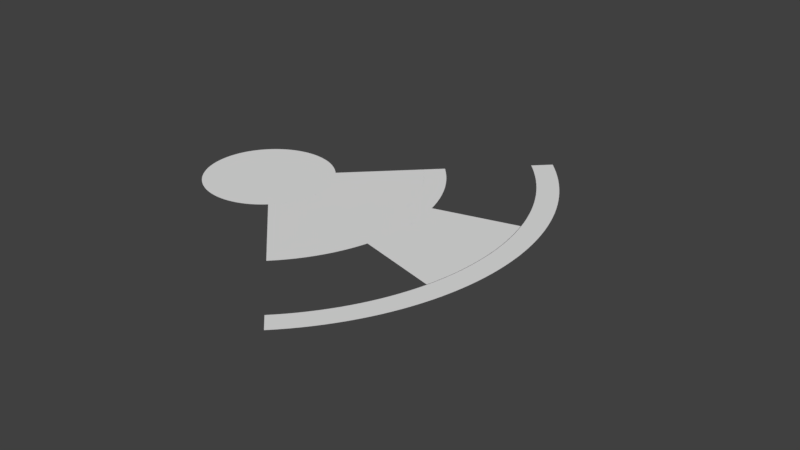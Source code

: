 # Source: BasePlots.blend  (saved by Blender 2.78.0; exported with 4.5.12 LTS)
import bpy
from mathutils import Matrix  # noqa: F401  (used for matrix-valued properties, if any)

bpy.ops.wm.read_factory_settings(use_empty=True)
scene = bpy.context.scene
scene.name = 'Scene'

# ---- collections
col_collection_1 = bpy.data.collections.new('Collection 1'); scene.collection.children.link(col_collection_1)

# ---- materials (node trees are filled in below, after node groups)
mat_white = bpy.data.materials.new('White')
mat_white.alpha_threshold = 0.0
mat_white.use_transparent_shadow = False
mat_white.roughness = 0.5
mat_white.line_color = (0.0, 0.0, 0.0, 1.0)

# ---- material node trees

# ---- world
world_world = bpy.data.worlds.new('World'); scene.world = world_world
world_world.color = (0.05088, 0.05088, 0.05088)
world_world.use_sun_shadow = False
world_world.sun_shadow_jitter_overblur = 0.0
world_world.cycles.sampling_method = 'MANUAL'

# ---- meshes
me_plane_005 = bpy.data.meshes.new('Plane.005')
me_plane_005.from_pydata([(0.1278, -1.81e-06, -2.071), (2.128, -1.81e-06, -2.071), (0.1257, -1.582e-06, -1.809), (2.125, -1.467e-06, -1.678), (0.1193, -1.354e-06, -1.548), (2.115, -1.125e-06, -1.287), (0.1086, -1.126e-06, -1.288), (2.099, -7.833e-07, -0.896), (0.0937, -8.992e-07, -1.029), (2.077, -4.427e-07, -0.5064), (0.07453, -6.733e-07, -0.7701), (2.048, -1.036e-07, -0.1186), (0.05115, -4.486e-07, -0.5131), (2.013, 2.336e-07, 0.2672), (0.02357, -2.254e-07, -0.2578), (1.971, 5.687e-07, 0.6505), (-0.008162, -3.824e-09, -0.004374), (1.924, 9.012e-07, 1.031), (-0.04403, 2.158e-07, 0.2468), (1.87, 1.231e-06, 1.408), (-0.08398, 4.332e-07, 0.4955), (1.81, 1.557e-06, 1.781), (-0.128, 6.482e-07, 0.7415), (1.744, 1.88e-06, 2.15), (-0.176, 8.606e-07, 0.9844), (1.672, 2.199e-06, 2.515), (-0.2279, 1.07e-06, 1.224), (1.594, 2.513e-06, 2.875), (-0.2838, 1.277e-06, 1.46), (1.51, 2.823e-06, 3.229), (-0.3435, 1.48e-06, 1.693), (1.42, 3.128e-06, 3.578), (-0.4069, 1.679e-06, 1.921), (1.325, 3.428e-06, 3.921)], [], [(0, 1, 3, 2), (2, 3, 5, 4), (4, 5, 7, 6), (6, 7, 9, 8), (8, 9, 11, 10), (12, 13, 15, 14), (10, 11, 13, 12), (14, 15, 17, 16), (16, 17, 19, 18), (18, 19, 21, 20), (20, 21, 23, 22), (22, 23, 25, 24), (24, 25, 27, 26), (26, 27, 29, 28), (28, 29, 31, 30), (30, 31, 33, 32)])
me_plane_005.use_remesh_preserve_volume = False
me_plane_005.use_remesh_preserve_attributes = False
me_plane_005.use_mirror_vertex_groups = False
me_plane_005.update()
me_plane_004 = bpy.data.meshes.new('Plane.004')
me_plane_004.from_pydata([(7.029, -3.709e-07, -8.485), (9.029, -3.709e-07, -8.485), (7.017, -3.709e-07, -8.093), (9.016, -3.709e-07, -8.06), (6.978, -3.709e-07, -7.7), (8.974, -3.709e-07, -7.635), (6.914, -3.709e-07, -7.309), (8.904, -3.709e-07, -7.211), (6.824, -3.709e-07, -6.919), (8.807, -3.709e-07, -6.788), (6.709, -3.709e-07, -6.531), (8.682, -3.709e-07, -6.368), (6.568, -3.709e-07, -6.144), (8.53, -3.709e-07, -5.949), (6.402, -3.709e-07, -5.76), (8.35, -3.709e-07, -5.533), (6.212, -3.709e-07, -5.379), (8.144, -3.709e-07, -5.121), (5.996, -3.709e-07, -5.002), (7.91, -3.709e-07, -4.712), (5.756, -3.709e-07, -4.628), (7.65, -3.709e-07, -4.307), (5.491, -3.709e-07, -4.258), (7.363, -3.709e-07, -3.906), (5.203, -3.709e-07, -3.893), (7.05, -3.709e-07, -3.51), (4.89, -3.709e-07, -3.533), (6.712, -3.709e-07, -3.12), (4.554, -3.709e-07, -3.178), (6.348, -3.709e-07, -2.736), (4.196, -3.709e-07, -2.829), (5.959, -3.709e-07, -2.357), (3.814, -3.709e-07, -2.485), (5.546, -3.709e-07, -1.985), (3.41, -3.709e-07, -2.148), (5.109, -3.709e-07, -1.62), (2.985, -3.709e-07, -1.818), (4.648, -3.709e-07, -1.263), (2.538, -3.709e-07, -1.496), (4.163, -3.709e-07, -0.9131), (2.07, -3.709e-07, -1.18), (3.657, -3.709e-07, -0.5714), (1.582, -3.709e-07, -0.8726), (3.128, -3.709e-07, -0.2382), (1.074, -3.709e-07, -0.5731), (2.577, -3.709e-07, 0.08621), (0.5462, -3.709e-07, -0.2822), (2.006, -3.709e-07, 0.4014), (-7.629e-06, -3.709e-07, -3.815e-06), (1.414, -3.709e-07, 0.7071), (-0.5644, -3.709e-07, 0.2731), (0.8028, -3.709e-07, 1.003), (-1.146, -3.709e-07, 0.5368), (0.1724, -3.709e-07, 1.289), (-1.745, -3.709e-07, 0.7908), (-0.4763, -3.709e-07, 1.564), (-2.36, -3.709e-07, 1.035), (-1.143, -3.709e-07, 1.828), (-2.991, -3.709e-07, 1.269), (-1.826, -3.709e-07, 2.082), (-3.637, -3.709e-07, 1.492), (-2.526, -3.709e-07, 2.324), (-4.297, -3.709e-07, 1.705), (-3.241, -3.709e-07, 2.554), (-4.971, -3.709e-07, 1.907), (-3.971, -3.709e-07, 2.773), (-5.657, -3.709e-07, 2.098), (-4.714, -3.709e-07, 2.98), (-6.356, -3.709e-07, 2.277), (-5.471, -3.709e-07, 3.174), (-7.066, -3.709e-07, 2.445), (-6.24, -3.709e-07, 3.356), (-7.786, -3.709e-07, 2.601), (-7.021, -3.709e-07, 3.525), (-8.517, -3.709e-07, 2.746), (-7.812, -3.709e-07, 3.681), (-9.256, -3.709e-07, 2.878), (-8.613, -3.709e-07, 3.825), (-10.0, -3.709e-07, 2.998), (-9.423, -3.709e-07, 3.955), (-10.76, -3.709e-07, 3.106), (-10.24, -3.709e-07, 4.072), (-11.52, -3.709e-07, 3.201), (-11.07, -3.709e-07, 4.175), (-12.29, -3.709e-07, 3.284), (-11.9, -3.709e-07, 4.265), (-13.06, -3.709e-07, 3.354), (-12.74, -3.709e-07, 4.341), (-13.84, -3.709e-07, 3.412), (-13.58, -3.709e-07, 4.404), (-14.62, -3.709e-07, 3.457), (-14.42, -3.709e-07, 4.452), (-15.4, -3.709e-07, 3.489), (-15.27, -3.709e-07, 4.487), (-16.19, -3.709e-07, 3.508), (-16.12, -3.709e-07, 4.508), (-16.97, -3.709e-07, 3.515), (-16.97, -3.709e-07, 4.515)], [], [(0, 1, 3, 2), (2, 3, 5, 4), (4, 5, 7, 6), (6, 7, 9, 8), (8, 9, 11, 10), (10, 11, 13, 12), (12, 13, 15, 14), (16, 17, 19, 18), (14, 15, 17, 16), (18, 19, 21, 20), (20, 21, 23, 22), (22, 23, 25, 24), (24, 25, 27, 26), (26, 27, 29, 28), (28, 29, 31, 30), (30, 31, 33, 32), (32, 33, 35, 34), (34, 35, 37, 36), (38, 39, 41, 40), (36, 37, 39, 38), (40, 41, 43, 42), (42, 43, 45, 44), (44, 45, 47, 46), (46, 47, 49, 48), (48, 49, 51, 50), (50, 51, 53, 52), (52, 53, 55, 54), (54, 55, 57, 56), (56, 57, 59, 58), (60, 61, 63, 62), (58, 59, 61, 60), (62, 63, 65, 64), (64, 65, 67, 66), (66, 67, 69, 68), (68, 69, 71, 70), (70, 71, 73, 72), (72, 73, 75, 74), (74, 75, 77, 76), (76, 77, 79, 78), (78, 79, 81, 80), (82, 83, 85, 84), (80, 81, 83, 82), (84, 85, 87, 86), (86, 87, 89, 88), (88, 89, 91, 90), (90, 91, 93, 92), (92, 93, 95, 94), (94, 95, 97, 96)])
me_plane_004.use_remesh_preserve_volume = False
me_plane_004.use_remesh_preserve_attributes = False
me_plane_004.use_mirror_vertex_groups = False
me_plane_004.update()
me_plane_002 = bpy.data.meshes.new('Plane.002')
me_plane_002.from_pydata([(4.101, -2.164e-07, -4.95), (6.101, -2.164e-07, -4.95), (4.084, -2.013e-07, -4.606), (6.081, -1.992e-07, -4.557), (4.033, -1.864e-07, -4.264), (6.023, -1.821e-07, -4.166), (3.949, -1.715e-07, -3.923), (5.927, -1.65e-07, -3.776), (3.832, -1.567e-07, -3.584), (5.793, -1.481e-07, -3.389), (3.681, -1.42e-07, -3.249), (5.621, -1.314e-07, -3.006), (3.498, -1.275e-07, -2.918), (5.412, -1.149e-07, -2.627), (3.282, -1.133e-07, -2.592), (5.165, -9.855e-08, -2.255), (3.035, -9.927e-08, -2.271), (4.883, -8.254e-08, -1.888), (2.756, -8.554e-08, -1.957), (4.564, -6.685e-08, -1.529), (2.447, -7.212e-08, -1.65), (4.211, -5.152e-08, -1.179), (2.109, -5.906e-08, -1.351), (3.824, -3.658e-08, -0.8369), (1.741, -4.637e-08, -1.061), (3.404, -2.208e-08, -0.5052), (1.345, -3.409e-08, -0.7799), (2.952, -8.049e-09, -0.1842), (0.9227, -2.225e-08, -0.509), (2.469, 5.481e-09, 0.1254), (0.4738, -1.088e-08, -0.2488), (1.956, 1.848e-08, 0.4227), (1.049e-05, 1.563e-13, 2.861e-06), (1.414, 3.091e-08, 0.7071), (-0.4977, 1.036e-08, 0.2369), (0.8455, 4.274e-08, 0.9779), (-1.018, 2.017e-08, 0.4613), (0.2508, 5.395e-08, 1.234), (-1.56, 2.941e-08, 0.6727), (-0.3683, 6.451e-08, 1.476), (-2.121, 3.805e-08, 0.8705), (-1.01, 7.44e-08, 1.702), (-2.702, 4.609e-08, 1.054), (-1.674, 8.358e-08, 1.912), (-3.3, 5.349e-08, 1.224), (-2.357, 9.204e-08, 2.106), (-3.914, 6.024e-08, 1.378), (-3.059, 9.976e-08, 2.282), (-4.542, 6.633e-08, 1.517), (-3.777, 1.067e-07, 2.441), (-5.183, 7.173e-08, 1.641), (-4.509, 1.129e-07, 2.583), (-5.835, 7.644e-08, 1.749), (-5.255, 1.183e-07, 2.706), (-6.498, 8.045e-08, 1.84), (-6.012, 1.229e-07, 2.811), (-7.168, 8.374e-08, 1.916), (-6.778, 1.266e-07, 2.897), (-7.845, 8.631e-08, 1.974), (-7.552, 1.295e-07, 2.964), (-8.527, 8.815e-08, 2.017), (-8.331, 1.316e-07, 3.012), (-9.213, 8.925e-08, 2.042), (-9.114, 1.329e-07, 3.041), (-9.899, 8.962e-08, 2.05), (-9.899, 1.333e-07, 3.05)], [], [(0, 1, 3, 2), (2, 3, 5, 4), (4, 5, 7, 6), (6, 7, 9, 8), (8, 9, 11, 10), (10, 11, 13, 12), (12, 13, 15, 14), (16, 17, 19, 18), (14, 15, 17, 16), (18, 19, 21, 20), (20, 21, 23, 22), (22, 23, 25, 24), (24, 25, 27, 26), (26, 27, 29, 28), (28, 29, 31, 30), (30, 31, 33, 32), (32, 33, 35, 34), (34, 35, 37, 36), (38, 39, 41, 40), (36, 37, 39, 38), (40, 41, 43, 42), (42, 43, 45, 44), (44, 45, 47, 46), (46, 47, 49, 48), (48, 49, 51, 50), (50, 51, 53, 52), (52, 53, 55, 54), (54, 55, 57, 56), (56, 57, 59, 58), (60, 61, 63, 62), (58, 59, 61, 60), (62, 63, 65, 64)])
me_plane_002.use_remesh_preserve_volume = False
me_plane_002.use_remesh_preserve_attributes = False
me_plane_002.use_mirror_vertex_groups = False
me_plane_002.update()
me_plane_001 = bpy.data.meshes.new('Plane.001')
me_plane_001.from_pydata([(0.4393, -1.855e-06, -2.121), (2.439, -1.855e-06, -2.121), (0.4375, -1.726e-06, -1.974), (2.435, -1.554e-06, -1.778), (0.4321, -1.597e-06, -1.827), (2.422, -1.255e-06, -1.435), (0.4231, -1.47e-06, -1.681), (2.401, -9.566e-07, -1.094), (0.4105, -1.343e-06, -1.536), (2.372, -6.607e-07, -0.7557), (0.3944, -1.217e-06, -1.392), (2.334, -3.676e-07, -0.4205), (0.3748, -1.093e-06, -1.25), (2.289, -7.81e-08, -0.08933), (0.3517, -9.71e-07, -1.111), (2.235, 2.071e-07, 0.2369), (0.3252, -8.509e-07, -0.9733), (2.173, 4.873e-07, 0.5575), (0.2953, -7.332e-07, -0.8387), (2.103, 7.619e-07, 0.8716), (0.2622, -6.182e-07, -0.7071), (2.026, 1.03e-06, 1.178), (0.2259, -5.062e-07, -0.579), (1.941, 1.292e-06, 1.477), (0.1865, -3.974e-07, -0.4546), (1.849, 1.545e-06, 1.768), (0.1442, -2.922e-07, -0.3342), (1.751, 1.791e-06, 2.049), (0.09886, -1.907e-07, -0.2181), (1.645, 2.028e-06, 2.319), (0.05077, -9.324e-08, -0.1066), (1.533, 2.255e-06, 2.58), (-4.768e-07, -1.035e-11, 0.0), (1.414, 2.473e-06, 2.828), (-0.05332, 8.875e-08, 0.1015), (1.29, 2.68e-06, 3.065), (-0.1091, 1.728e-07, 0.1977), (1.16, 2.876e-06, 3.29), (-0.1671, 2.52e-07, 0.2883), (1.024, 3.061e-06, 3.501), (-0.2273, 3.262e-07, 0.3731), (0.8838, 3.234e-06, 3.699), (-0.2895, 3.95e-07, 0.4519), (0.7387, 3.394e-06, 3.883), (-0.3536, 4.585e-07, 0.5244), (0.5892, 3.542e-06, 4.052), (-0.4193, 5.164e-07, 0.5906), (0.4358, 3.678e-06, 4.207), (-0.4866, 5.685e-07, 0.6503), (0.2787, 3.799e-06, 4.346), (-0.5553, 6.148e-07, 0.7033), (0.1185, 3.907e-06, 4.469), (-0.6252, 6.552e-07, 0.7495), (-0.04466, 4.002e-06, 4.577), (-0.6962, 6.896e-07, 0.7888), (-0.2102, 4.082e-06, 4.669), (-0.768, 7.178e-07, 0.821), (-0.3778, 4.147e-06, 4.744), (-0.8406, 7.398e-07, 0.8462), (-0.5471, 4.199e-06, 4.803), (-0.9136, 7.555e-07, 0.8642), (-0.7176, 4.236e-06, 4.845), (-0.9871, 7.65e-07, 0.8751), (-0.8889, 4.258e-06, 4.87), (-1.061, 7.682e-07, 0.8787), (-1.061, 4.265e-06, 4.879)], [], [(0, 1, 3, 2), (2, 3, 5, 4), (4, 5, 7, 6), (8, 9, 11, 10), (6, 7, 9, 8), (10, 11, 13, 12), (12, 13, 15, 14), (14, 15, 17, 16), (16, 17, 19, 18), (18, 19, 21, 20), (20, 21, 23, 22), (22, 23, 25, 24), (24, 25, 27, 26), (26, 27, 29, 28), (30, 31, 33, 32), (28, 29, 31, 30), (32, 33, 35, 34), (34, 35, 37, 36), (36, 37, 39, 38), (38, 39, 41, 40), (40, 41, 43, 42), (42, 43, 45, 44), (44, 45, 47, 46), (46, 47, 49, 48), (48, 49, 51, 50), (52, 53, 55, 54), (50, 51, 53, 52), (54, 55, 57, 56), (56, 57, 59, 58), (58, 59, 61, 60), (60, 61, 63, 62), (62, 63, 65, 64)])
me_plane_001.use_remesh_preserve_volume = False
me_plane_001.use_remesh_preserve_attributes = False
me_plane_001.use_mirror_vertex_groups = False
me_plane_001.update()
me_circle_001 = bpy.data.meshes.new('Circle.001')
me_circle_001.from_pydata([(0.0, 3.0, 0.0), (-0.1472, 2.996, 0.0), (-0.2941, 2.986, 0.0), (-0.4402, 2.968, 0.0), (-0.5853, 2.942, 0.0), (-0.7289, 2.91, 0.0), (-0.8709, 2.871, 0.0), (-1.011, 2.825, 0.0), (-1.148, 2.772, 0.0), (-1.283, 2.712, 0.0), (-1.414, 2.646, 0.0), (-1.542, 2.573, 0.0), (-1.667, 2.494, 0.0), (-1.787, 2.41, 0.0), (-1.903, 2.319, 0.0), (-2.015, 2.223, 0.0), (-2.121, 2.121, 0.0), (-2.223, 2.015, 0.0), (-2.319, 1.903, 0.0), (-2.41, 1.787, 0.0), (-2.494, 1.667, 0.0), (-2.573, 1.542, 0.0), (-2.646, 1.414, 0.0), (-2.712, 1.283, 0.0), (-2.772, 1.148, 0.0), (-2.825, 1.011, 0.0), (-2.871, 0.8709, 0.0), (-2.91, 0.7289, 0.0), (-2.942, 0.5853, 0.0), (-2.968, 0.4402, 0.0), (-2.986, 0.2941, 0.0), (-2.996, 0.1472, 0.0), (-3.0, -1.204e-06, 0.0), (-2.996, -0.1472, 0.0), (-2.986, -0.2941, 0.0), (-2.968, -0.4402, 0.0), (-2.942, -0.5853, 0.0), (-2.91, -0.7289, 0.0), (-2.871, -0.8709, 0.0), (-2.825, -1.011, 0.0), (-2.772, -1.148, 0.0), (-2.712, -1.283, 0.0), (-2.646, -1.414, 0.0), (-2.573, -1.542, 0.0), (-2.494, -1.667, 0.0), (-2.41, -1.787, 0.0), (-2.319, -1.903, 0.0), (-2.223, -2.015, 0.0), (-2.121, -2.121, 0.0), (-2.015, -2.223, 0.0), (-1.903, -2.319, 0.0), (-1.787, -2.41, 0.0), (-1.667, -2.494, 0.0), (-1.542, -2.573, 0.0), (-1.414, -2.646, 0.0), (-1.283, -2.712, 0.0), (-1.148, -2.772, 0.0), (-1.011, -2.825, 0.0), (-0.8709, -2.871, 0.0), (-0.7289, -2.91, 0.0), (-0.5853, -2.942, 0.0), (-0.4402, -2.968, 0.0), (-0.2941, -2.986, 0.0), (-0.1472, -2.996, 0.0), (-5.46e-06, -3.0, 0.0), (0.1472, -2.996, 0.0), (0.294, -2.986, 0.0), (0.4402, -2.968, 0.0), (0.5853, -2.942, 0.0), (0.7289, -2.91, 0.0), (0.8708, -2.871, 0.0), (1.011, -2.825, 0.0), (1.148, -2.772, 0.0), (1.283, -2.712, 0.0), (1.414, -2.646, 0.0), (1.542, -2.573, 0.0), (1.667, -2.494, 0.0), (1.787, -2.41, 0.0), (1.903, -2.319, 0.0), (2.015, -2.223, 0.0), (2.121, -2.121, 0.0), (2.223, -2.015, 0.0), (2.319, -1.903, 0.0), (2.41, -1.787, 0.0), (2.494, -1.667, 0.0), (2.573, -1.542, 0.0), (2.646, -1.414, 0.0), (2.712, -1.283, 0.0), (2.772, -1.148, 0.0), (2.825, -1.011, 0.0), (2.871, -0.8709, 0.0), (2.91, -0.7289, 0.0), (2.942, -0.5853, 0.0), (2.968, -0.4402, 0.0), (2.986, -0.2941, 0.0), (2.996, -0.1472, 0.0), (3.0, -4.256e-06, 0.0), (2.996, 0.1472, 0.0), (2.986, 0.294, 0.0), (2.968, 0.4402, 0.0), (2.942, 0.5853, 0.0), (2.91, 0.7289, 0.0), (2.871, 0.8709, 0.0), (2.825, 1.011, 0.0), (2.772, 1.148, 0.0), (2.712, 1.283, 0.0), (2.646, 1.414, 0.0), (2.573, 1.542, 0.0), (2.494, 1.667, 0.0), (2.41, 1.787, 0.0), (2.319, 1.903, 0.0), (2.223, 2.015, 0.0), (2.121, 2.121, 0.0), (2.015, 2.223, 0.0), (1.903, 2.319, 0.0), (1.787, 2.41, 0.0), (1.667, 2.494, 0.0), (1.542, 2.573, 0.0), (1.414, 2.646, 0.0), (1.283, 2.712, 0.0), (1.148, 2.772, 0.0), (1.011, 2.825, 0.0), (0.8708, 2.871, 0.0), (0.7289, 2.91, 0.0), (0.5853, 2.942, 0.0), (0.4402, 2.968, 0.0), (0.294, 2.986, 0.0), (0.1472, 2.996, 0.0)], [], [(0, 1, 2, 3, 4, 5, 6, 7, 8, 9, 10, 11, 12, 13, 14, 15, 16, 17, 18, 19, 20, 21, 22, 23, 24, 25, 26, 27, 28, 29, 30, 31, 32, 33, 34, 35, 36, 37, 38, 39, 40, 41, 42, 43, 44, 45, 46, 47, 48, 49, 50, 51, 52, 53, 54, 55, 56, 57, 58, 59, 60, 61, 62, 63, 64, 65, 66, 67, 68, 69, 70, 71, 72, 73, 74, 75, 76, 77, 78, 79, 80, 81, 82, 83, 84, 85, 86, 87, 88, 89, 90, 91, 92, 93, 94, 95, 96, 97, 98, 99, 100, 101, 102, 103, 104, 105, 106, 107, 108, 109, 110, 111, 112, 113, 114, 115, 116, 117, 118, 119, 120, 121, 122, 123, 124, 125, 126, 127)])
_uv = me_circle_001.uv_layers.new(name='UVMap')
_uv.uv.foreach_set('vector', [0.5, 1.0, 0.4755, 0.9994, 0.451, 0.9976, 0.4266, 0.9946, 0.4025, 0.9904, 0.3785, 0.985, 0.3549, 0.9785, 0.3316, 0.9708, 0.3087, 0.9619, 0.2862, 0.952, 0.2643, 0.941, 0.2429, 0.9289, 0.2222, 0.9157, 0.2022, 0.9016, 0.1828, 0.8865, 0.1642, 0.8705, 0.1464, 0.8536, 0.1295, 0.8358, 0.1135, 0.8172, 0.0984, 0.7978, 0.08427, 0.7778, 0.07114, 0.7571, 0.05904, 0.7357, 0.04801, 0.7138, 0.03806, 0.6913, 0.02923, 0.6684, 0.02153, 0.6451, 0.01498, 0.6215, 0.009607, 0.5975, 0.005412, 0.5734, 0.002408, 0.549, 0.0006023, 0.5245, 0.0, 0.5, 0.0006023, 0.4755, 0.002408, 0.451, 0.005412, 0.4266, 0.009607, 0.4025, 0.01498, 0.3785, 0.02153, 0.3549, 0.02923, 0.3316, 0.03806, 0.3087, 0.04801, 0.2862, 0.05904, 0.2643, 0.07114, 0.2429, 0.08427, 0.2222, 0.0984, 0.2022, 0.1135, 0.1828, 0.1295, 0.1642, 0.1464, 0.1464, 0.1642, 0.1295, 0.1828, 0.1135, 0.2022, 0.0984, 0.2222, 0.08427, 0.2429, 0.07114, 0.2643, 0.05904, 0.2862, 0.04801, 0.3087, 0.03806, 0.3316, 0.02923, 0.3549, 0.02153, 0.3785, 0.01498, 0.4025, 0.009607, 0.4266, 0.005412, 0.451, 0.002408, 0.4755, 0.0006023, 0.5, 0.0, 0.5245, 0.0006022, 0.549, 0.002408, 0.5734, 0.005412, 0.5975, 0.009607, 0.6215, 0.01498, 0.6451, 0.02153, 0.6684, 0.02923, 0.6913, 0.03806, 0.7138, 0.048, 0.7357, 0.05904, 0.7571, 0.07113, 0.7778, 0.08426, 0.7978, 0.0984, 0.8172, 0.1135, 0.8358, 0.1295, 0.8536, 0.1464, 0.8705, 0.1642, 0.8865, 0.1828, 0.9016, 0.2021, 0.9157, 0.2222, 0.9289, 0.2429, 0.941, 0.2643, 0.952, 0.2862, 0.9619, 0.3087, 0.9708, 0.3316, 0.9785, 0.3549, 0.985, 0.3785, 0.9904, 0.4025, 0.9946, 0.4266, 0.9976, 0.451, 0.9994, 0.4755, 1.0, 0.5, 0.9994, 0.5245, 0.9976, 0.549, 0.9946, 0.5734, 0.9904, 0.5975, 0.985, 0.6215, 0.9785, 0.6451, 0.9708, 0.6684, 0.9619, 0.6913, 0.952, 0.7138, 0.941, 0.7357, 0.9289, 0.7571, 0.9157, 0.7778, 0.9016, 0.7978, 0.8865, 0.8172, 0.8705, 0.8358, 0.8536, 0.8536, 0.8358, 0.8705, 0.8172, 0.8865, 0.7978, 0.9016, 0.7778, 0.9157, 0.7571, 0.9289, 0.7357, 0.941, 0.7138, 0.952, 0.6913, 0.9619, 0.6684, 0.9708, 0.6451, 0.9785, 0.6215, 0.985, 0.5975, 0.9904, 0.5734, 0.9946, 0.549, 0.9976, 0.5245, 0.9994])
me_circle_001.materials.append(mat_white)
me_circle_001.use_remesh_preserve_volume = False
me_circle_001.use_remesh_preserve_attributes = False
me_circle_001.use_mirror_vertex_groups = False
me_circle_001.update()

# ---- objects
ob_plane_002 = bpy.data.objects.new('Plane.002', me_plane_005)
ob_plane_003 = bpy.data.objects.new('Plane.003', me_plane_004)
ob_plane_001 = bpy.data.objects.new('Plane.001', me_plane_002)
ob_plane = bpy.data.objects.new('Plane', me_plane_001)
ob_circle = bpy.data.objects.new('Circle', me_circle_001)

# ---- transforms, parenting, visibility, modifiers, constraints
ob_plane_002.location = (8.0, 0.0, 0.0)
ob_plane_002.rotation_euler = (-1.571, 0.0, -0.2618)
ob_plane_002.scale = (2.0, 0.05, 1.0)
ob_plane_002.lineart.crease_threshold = 0.0
ob_plane_003.location = (12.0, 0.0, 0.0)
ob_plane_003.rotation_euler = (1.571, 0.0, 0.7854)
ob_plane_003.scale = (0.5, 1.0, 1.0)
ob_plane_003.lineart.crease_threshold = 0.0
ob_plane_001.location = (7.0, 0.0, 0.0)
ob_plane_001.rotation_euler = (1.571, 0.0, 0.7854)
ob_plane_001.scale = (0.5, 1.0, 1.0)
ob_plane_001.lineart.crease_threshold = 0.0
ob_plane.location = (3.0, 0.0, 7.105e-15)
ob_plane.rotation_euler = (1.571, 0.0, 0.7854)
ob_plane.scale = (2.0, 0.05, 1.0)
ob_plane.lineart.crease_threshold = 0.0
ob_circle.location = (0.0, 0.0, 0.0)
ob_circle.lineart.crease_threshold = 0.0

# ---- collection membership
col_collection_1.objects.link(ob_plane_002)
col_collection_1.objects.link(ob_plane_003)
col_collection_1.objects.link(ob_plane_001)
col_collection_1.objects.link(ob_plane)
col_collection_1.objects.link(ob_circle)

# ---- scene / render settings (as saved in the file)
scene.frame_start = 1; scene.frame_end = 250; scene.frame_set(1)
scene.render.engine = 'BLENDER_EEVEE_NEXT'
scene.render.resolution_percentage = 50
scene.render.dither_intensity = 0.0
scene.cycles.use_denoising = False
scene.cycles.samples = 128
scene.cycles.sampling_pattern = 'TABULATED_SOBOL'
scene.cycles.light_sampling_threshold = 0.0
scene.cycles.use_adaptive_sampling = False
scene.cycles.use_light_tree = False
scene.cycles.blur_glossy = 0.0
scene.cycles.sample_clamp_indirect = 0.0
scene.view_settings.view_transform = 'Standard'
bpy.context.view_layer.update()

# ---- added for rendering (the .blend has no active camera and no usable light): camera, sun
cam_auto = bpy.data.cameras.new('AutoCamera')
cam_auto.lens = 50.0
cam_auto.sensor_width = 36.0
cam_auto.clip_end = 1000.0
ob_auto_camera = bpy.data.objects.new('AutoCamera', cam_auto)
scene.collection.objects.link(ob_auto_camera)
ob_auto_camera.location = (33.7848, -31.311, 20.874)
ob_auto_camera.rotation_euler = (1.09748, -7.21219e-08, 0.694738)
scene.camera = ob_auto_camera
light_auto_sun = bpy.data.lights.new('AutoSun', 'SUN')
light_auto_sun.energy = 3.0
light_auto_sun.angle = 0.0523599
ob_auto_sun = bpy.data.objects.new('AutoSun', light_auto_sun)
scene.collection.objects.link(ob_auto_sun)
ob_auto_sun.rotation_euler = (0.872665, 0.174533, 0.523599)
bpy.context.view_layer.update()
